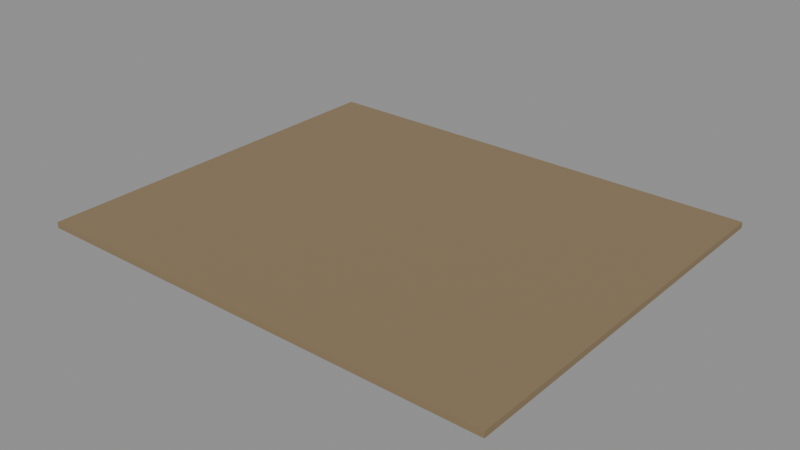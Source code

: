 # Source: e1771_after.blend  (saved by Blender 5.2.44; exported with 4.5.12 LTS)
import bpy
from mathutils import Matrix  # noqa: F401  (used for matrix-valued properties, if any)

bpy.ops.wm.read_factory_settings(use_empty=True)
scene = bpy.context.scene
scene.name = 'Scene'

# ---- materials (node trees are filled in below, after node groups)
mat_cesped = bpy.data.materials.new('Cesped')

# ---- material node trees
mat_cesped.use_nodes = True; mat_cesped.node_tree.nodes.clear()
_N = mat_cesped.node_tree.nodes; _L = mat_cesped.node_tree.links
n0 = _N.new('ShaderNodeBsdfPrincipled'); n0.name = 'Principled BSDF'; n0.location = (-200, 100)
n0.inputs[0].default_value = (0.25, 0.18, 0.1, 1.0)
n0.inputs[2].default_value = 0.9
n0.inputs[3].default_value = 1.45
n0.inputs[10].default_value = 0.005
n1 = _N.new('ShaderNodeOutputMaterial'); n1.name = 'Material Output'; n1.location = (200, 100)
_L.new(n0.outputs[0], n1.inputs[0])
n1.is_active_output = True

# ---- meshes
me_jardin_cesped_cuerpo_mesh = bpy.data.meshes.new('Jardin_Cesped_Cuerpo_mesh')
me_jardin_cesped_cuerpo_mesh.from_pydata([(0.0, 0.0, 0.0), (24.0, 0.0, 0.0), (24.0, 20.0, 0.0), (0.0, 20.0, 0.0), (0.0, 0.0, 0.3), (24.0, 0.0, 0.3), (24.0, 20.0, 0.3), (0.0, 20.0, 0.3)], [], [(0, 1, 2, 3), (4, 5, 6, 7), (0, 1, 5, 4), (1, 2, 6, 5), (2, 3, 7, 6), (3, 0, 4, 7)])
me_jardin_cesped_cuerpo_mesh.materials.append(mat_cesped)
me_jardin_cesped_cuerpo_mesh.update()

# ---- objects
ob_jardin_cesped = bpy.data.objects.new('Jardin_Cesped', None)
ob_jardin_cesped_cuerpo = bpy.data.objects.new('Jardin_Cesped_Cuerpo', me_jardin_cesped_cuerpo_mesh)

# ---- transforms, parenting, visibility, modifiers, constraints
ob_jardin_cesped.location = (0.0, 0.0, -0.3)
ob_jardin_cesped.empty_display_type = 'ARROWS'
ob_jardin_cesped_cuerpo.parent = ob_jardin_cesped
ob_jardin_cesped_cuerpo.location = (0.0, 0.0, 0.0)

# ---- collection membership
scene.collection.objects.link(ob_jardin_cesped)
scene.collection.objects.link(ob_jardin_cesped_cuerpo)

# ---- scene / render settings (as saved in the file)
scene.frame_start = 1; scene.frame_end = 250; scene.frame_set(1)
scene.render.engine = 'BLENDER_EEVEE_NEXT'
scene.render.bake_bias = 0.0
scene.render.bake_samples = 0
scene.render.compositor_device = 'GPU'
scene.eevee.use_volume_custom_range = False
scene.eevee.fast_gi_thickness_near = 0.1
scene.eevee.fast_gi_thickness_far = 0.0
scene.eevee.ray_tracing_options.screen_trace_thickness = 0.1
bpy.context.view_layer.update()

# ---- added for rendering (the .blend has no active camera and no usable light): camera, sun + grey world if the file has none
cam_auto = bpy.data.cameras.new('AutoCamera')
cam_auto.lens = 50.0
cam_auto.sensor_width = 36.0
cam_auto.clip_end = 1000.0
ob_auto_camera = bpy.data.objects.new('AutoCamera', cam_auto)
scene.collection.objects.link(ob_auto_camera)
ob_auto_camera.location = (40.9063, -24.6875, 22.975)
ob_auto_camera.rotation_euler = (1.09748, -7.21219e-08, 0.694738)
scene.camera = ob_auto_camera
light_auto_sun = bpy.data.lights.new('AutoSun', 'SUN')
light_auto_sun.energy = 3.0
light_auto_sun.angle = 0.0523599
ob_auto_sun = bpy.data.objects.new('AutoSun', light_auto_sun)
scene.collection.objects.link(ob_auto_sun)
ob_auto_sun.rotation_euler = (0.872665, 0.174533, 0.523599)
if scene.world is None:
    world_auto = bpy.data.worlds.new('AutoWorld')
    world_auto.color = (0.3, 0.3, 0.3)
    scene.world = world_auto
bpy.context.view_layer.update()
